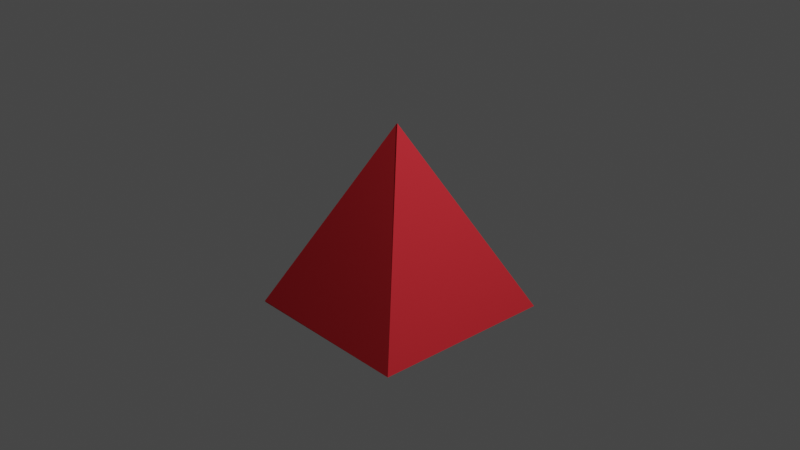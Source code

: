 # Source: blend.blend  (saved by Blender 3.3.6; exported with 4.5.12 LTS)
import bpy
from mathutils import Matrix  # noqa: F401  (used for matrix-valued properties, if any)

bpy.ops.wm.read_factory_settings(use_empty=True)
scene = bpy.context.scene
scene.name = 'Scene'

# ---- collections
col_collection = bpy.data.collections.new('Collection'); scene.collection.children.link(col_collection)

# ---- materials (node trees are filled in below, after node groups)
mat_material = bpy.data.materials.new('Material')
mat_material.alpha_threshold = 0.0
mat_material.use_transparent_shadow = False
mat_material.preview_render_type = 'FLAT'
mat_material.diffuse_color = (0.8, 0.0385, 0.05136, 1.0)
mat_material.roughness = 0.5
mat_material.metallic = 0.5034
mat_material.line_color = (0.0, 0.0, 0.0, 1.0)
mat_x = bpy.data.materials.new('Материал')
mat_x.use_transparent_shadow = False
mat_x.diffuse_color = (0.8, 0.06716, 0.05199, 1.0)

# ---- material node trees

# ---- world
world_world = bpy.data.worlds.new('World'); scene.world = world_world
world_world.use_nodes = True; world_world.node_tree.nodes.clear()
_N = world_world.node_tree.nodes; _L = world_world.node_tree.links
n0 = _N.new('ShaderNodeOutputWorld'); n0.name = 'World Output'; n0.location = (300, 300)
n1 = _N.new('ShaderNodeBackground'); n1.name = 'Background'; n1.location = (10, 300)
n1.inputs[0].default_value = (0.05088, 0.05088, 0.05088, 1.0)
_L.new(n1.outputs[0], n0.inputs[0])
n0.is_active_output = True
world_world.color = (0.05088, 0.05088, 0.05088)
world_world.use_sun_shadow = False
world_world.sun_shadow_jitter_overblur = 0.0

# ---- cameras
cam_camera = bpy.data.cameras.new('Camera')
cam_camera.clip_end = 100.0
cam_camera.ortho_scale = 7.314

# ---- lights
light_light = bpy.data.lights.new('Light', 'POINT')
light_light.transmission_factor = 0.0
light_light.energy = 1000.0
light_light.shadow_soft_size = 0.1
light_light.shadow_maximum_resolution = 0.006
light_light.use_absolute_resolution = True

# ---- meshes
me_cube = bpy.data.meshes.new('Cube')
me_cube.from_pydata([(0.08418, -0.1027, 1.082), (1.0, 1.0, -1.0), (0.07043, -0.1012, 1.076), (0.9277, -1.021, -0.9921), (-1.009, 0.9997, -1.001), (-1.0, 1.0, -1.0), (-1.006, -1.001, -0.9878), (-1.0, -1.0, -1.0)], [], [(0, 4, 6, 2), (3, 2, 6, 7), (7, 6, 4, 5), (5, 1, 3, 7), (1, 0, 2, 3), (5, 4, 0, 1)])
_uv = me_cube.uv_layers.new(name='UVMap')
_uv.uv.foreach_set('vector', [0.625, 0.5, 0.875, 0.5, 0.875, 0.75, 0.625, 0.75, 0.375, 0.75, 0.625, 0.75, 0.625, 1.0, 0.375, 1.0, 0.375, 0.0, 0.625, 0.0, 0.625, 0.25, 0.375, 0.25, 0.125, 0.5, 0.375, 0.5, 0.375, 0.75, 0.125, 0.75, 0.375, 0.5, 0.625, 0.5, 0.625, 0.75, 0.375, 0.75, 0.375, 0.25, 0.625, 0.25, 0.625, 0.5, 0.375, 0.5])
me_cube.materials.append(mat_material)
me_cube.use_mirror_vertex_groups = False
me_cube.update()
me_x = bpy.data.meshes.new('Куб')
me_x.from_pydata([(0.0, 0.0, 0.0), (0.0, 0.0, 0.0), (0.0, 0.0, 0.0), (0.0, 0.0, 0.0), (0.0, 0.0, 0.0), (0.0, 0.0, 0.0), (0.0, 0.0, 0.0), (0.0, 0.0, 0.0)], [], [(0, 1, 3, 2), (2, 3, 7, 6), (6, 7, 5, 4), (4, 5, 1, 0), (2, 6, 4, 0), (7, 3, 1, 5)])
_uv = me_x.uv_layers.new(name='UVКарта')
_uv.uv.foreach_set('vector', [0.375, 0.0, 0.625, 0.0, 0.625, 0.25, 0.375, 0.25, 0.375, 0.25, 0.625, 0.25, 0.625, 0.5, 0.375, 0.5, 0.375, 0.5, 0.625, 0.5, 0.625, 0.75, 0.375, 0.75, 0.375, 0.75, 0.625, 0.75, 0.625, 1.0, 0.375, 1.0, 0.125, 0.5, 0.375, 0.5, 0.375, 0.75, 0.125, 0.75, 0.625, 0.5, 0.875, 0.5, 0.875, 0.75, 0.625, 0.75])
me_x.materials.append(mat_x)
me_x.update()

# ---- objects
ob_cube = bpy.data.objects.new('Cube', me_cube)
ob_light = bpy.data.objects.new('Light', light_light)
ob_camera = bpy.data.objects.new('Camera', cam_camera)
ob_x = bpy.data.objects.new('Куб', me_x)

# ---- transforms, parenting, visibility, modifiers, constraints
ob_cube.location = (0.0, 0.0, 0.0)
ob_cube.lock_rotations_4d = False
ob_cube.empty_display_type = 'ARROWS'
ob_cube.lineart.crease_threshold = 0.0
ob_light.location = (4.076, 1.005, 5.904)
ob_light.rotation_euler = (0.6503, 0.05522, 1.866)
ob_light.lock_rotations_4d = False
ob_light.empty_display_type = 'ARROWS'
ob_light.color = (0.0, 0.0, 0.0, 0.0)
ob_light.lineart.crease_threshold = 0.0
ob_camera.location = (7.359, -6.926, 4.958)
ob_camera.rotation_euler = (1.109, 0.0, 0.8149)
ob_camera.lock_rotations_4d = False
ob_camera.empty_display_type = 'ARROWS'
ob_camera.color = (0.0, 0.0, 0.0, 0.0)
ob_camera.display_type = 'WIRE'
ob_camera.lineart.crease_threshold = 0.0
ob_x.location = (0.0, 0.0, 0.0)

# ---- collection membership
col_collection.objects.link(ob_cube)
col_collection.objects.link(ob_light)
col_collection.objects.link(ob_camera)
col_collection.objects.link(ob_x)

# ---- scene / render settings (as saved in the file)
scene.camera = ob_camera
scene.frame_start = 1; scene.frame_end = 250; scene.frame_set(1)
scene.render.engine = 'BLENDER_EEVEE_NEXT'
scene.cycles.sampling_pattern = 'TABULATED_SOBOL'
scene.cycles.use_light_tree = False
scene.view_settings.view_transform = 'Filmic'
bpy.context.view_layer.update()
